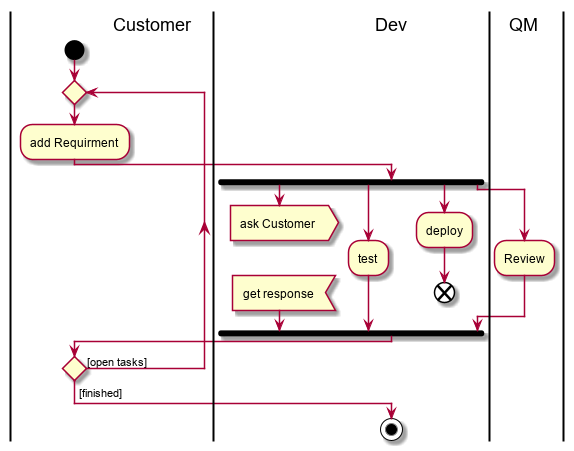

The diagram above was rendered by PlantUML. Its source (embedded in the PNG):
@startuml
  |Customer|
  |Dev|
  |QM|
  |Customer|
  start
  repeat
  :add Requirment;
  |Dev|
  fork
    :ask Customer>
	Detach
	:get response<
  fork again 
  :test;
  fork again
  :deploy;
  end
  fork again 
  |QM|
    :Review;
  end fork
   |Customer|
     repeat while () is ([open tasks])
->[finished];
|Dev|
stop 
@enduml